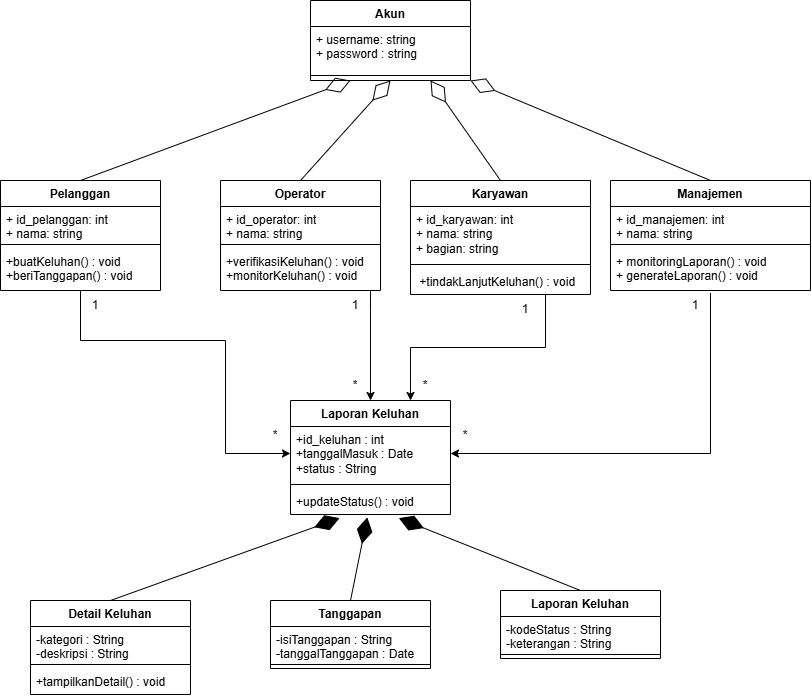

The diagram above was exported from draw.io. Its source (the exported page's mxGraphModel, read from the mxfile embedded in the PNG):
<mxGraphModel dx="1326" dy="890" grid="1" gridSize="10" guides="1" tooltips="1" connect="1" arrows="1" fold="1" page="0" pageScale="1" pageWidth="827" pageHeight="1169" math="0" shadow="0">
  <root>
    <mxCell id="0" />
    <mxCell id="1" parent="0" />
    <mxCell id="HzYBNHLfgfOM4aJOtJ1U-1" value="Akun" style="swimlane;fontStyle=1;align=center;verticalAlign=top;childLayout=stackLayout;horizontal=1;startSize=26;horizontalStack=0;resizeParent=1;resizeParentMax=0;resizeLast=0;collapsible=1;marginBottom=0;whiteSpace=wrap;html=1;" vertex="1" parent="1">
      <mxGeometry x="400" y="20" width="160" height="80" as="geometry" />
    </mxCell>
    <mxCell id="HzYBNHLfgfOM4aJOtJ1U-2" value="+ username: string&lt;br&gt;+ password : string" style="text;strokeColor=none;fillColor=none;align=left;verticalAlign=top;spacingLeft=4;spacingRight=4;overflow=hidden;rotatable=0;points=[[0,0.5],[1,0.5]];portConstraint=eastwest;whiteSpace=wrap;html=1;" vertex="1" parent="HzYBNHLfgfOM4aJOtJ1U-1">
      <mxGeometry y="26" width="160" height="44" as="geometry" />
    </mxCell>
    <mxCell id="HzYBNHLfgfOM4aJOtJ1U-3" value="" style="line;strokeWidth=1;fillColor=none;align=left;verticalAlign=middle;spacingTop=-1;spacingLeft=3;spacingRight=3;rotatable=0;labelPosition=right;points=[];portConstraint=eastwest;strokeColor=inherit;" vertex="1" parent="HzYBNHLfgfOM4aJOtJ1U-1">
      <mxGeometry y="70" width="160" height="10" as="geometry" />
    </mxCell>
    <mxCell id="HzYBNHLfgfOM4aJOtJ1U-7" value="Pelanggan" style="swimlane;fontStyle=1;align=center;verticalAlign=top;childLayout=stackLayout;horizontal=1;startSize=26;horizontalStack=0;resizeParent=1;resizeParentMax=0;resizeLast=0;collapsible=1;marginBottom=0;whiteSpace=wrap;html=1;" vertex="1" parent="1">
      <mxGeometry x="90" y="200" width="160" height="110" as="geometry" />
    </mxCell>
    <mxCell id="HzYBNHLfgfOM4aJOtJ1U-8" value="+ id_pelanggan: int&lt;br&gt;+ nama: string&lt;div&gt;&lt;br/&gt;&lt;/div&gt;" style="text;strokeColor=none;fillColor=none;align=left;verticalAlign=top;spacingLeft=4;spacingRight=4;overflow=hidden;rotatable=0;points=[[0,0.5],[1,0.5]];portConstraint=eastwest;whiteSpace=wrap;html=1;" vertex="1" parent="HzYBNHLfgfOM4aJOtJ1U-7">
      <mxGeometry y="26" width="160" height="34" as="geometry" />
    </mxCell>
    <mxCell id="HzYBNHLfgfOM4aJOtJ1U-9" value="" style="line;strokeWidth=1;fillColor=none;align=left;verticalAlign=middle;spacingTop=-1;spacingLeft=3;spacingRight=3;rotatable=0;labelPosition=right;points=[];portConstraint=eastwest;strokeColor=inherit;" vertex="1" parent="HzYBNHLfgfOM4aJOtJ1U-7">
      <mxGeometry y="60" width="160" height="8" as="geometry" />
    </mxCell>
    <mxCell id="HzYBNHLfgfOM4aJOtJ1U-10" value="+buatKeluhan() : void&lt;br&gt;+beriTanggapan() : void" style="text;strokeColor=none;fillColor=none;align=left;verticalAlign=top;spacingLeft=4;spacingRight=4;overflow=hidden;rotatable=0;points=[[0,0.5],[1,0.5]];portConstraint=eastwest;whiteSpace=wrap;html=1;" vertex="1" parent="HzYBNHLfgfOM4aJOtJ1U-7">
      <mxGeometry y="68" width="160" height="42" as="geometry" />
    </mxCell>
    <mxCell id="HzYBNHLfgfOM4aJOtJ1U-11" value="Operator" style="swimlane;fontStyle=1;align=center;verticalAlign=top;childLayout=stackLayout;horizontal=1;startSize=26;horizontalStack=0;resizeParent=1;resizeParentMax=0;resizeLast=0;collapsible=1;marginBottom=0;whiteSpace=wrap;html=1;" vertex="1" parent="1">
      <mxGeometry x="310" y="200" width="160" height="110" as="geometry" />
    </mxCell>
    <mxCell id="HzYBNHLfgfOM4aJOtJ1U-12" value="+ id_operator: int&lt;br&gt;+ nama: string" style="text;strokeColor=none;fillColor=none;align=left;verticalAlign=top;spacingLeft=4;spacingRight=4;overflow=hidden;rotatable=0;points=[[0,0.5],[1,0.5]];portConstraint=eastwest;whiteSpace=wrap;html=1;" vertex="1" parent="HzYBNHLfgfOM4aJOtJ1U-11">
      <mxGeometry y="26" width="160" height="34" as="geometry" />
    </mxCell>
    <mxCell id="HzYBNHLfgfOM4aJOtJ1U-13" value="" style="line;strokeWidth=1;fillColor=none;align=left;verticalAlign=middle;spacingTop=-1;spacingLeft=3;spacingRight=3;rotatable=0;labelPosition=right;points=[];portConstraint=eastwest;strokeColor=inherit;" vertex="1" parent="HzYBNHLfgfOM4aJOtJ1U-11">
      <mxGeometry y="60" width="160" height="8" as="geometry" />
    </mxCell>
    <mxCell id="HzYBNHLfgfOM4aJOtJ1U-14" value="+verifikasiKeluhan() : void&lt;br&gt;+monitorKeluhan() : void" style="text;strokeColor=none;fillColor=none;align=left;verticalAlign=top;spacingLeft=4;spacingRight=4;overflow=hidden;rotatable=0;points=[[0,0.5],[1,0.5]];portConstraint=eastwest;whiteSpace=wrap;html=1;" vertex="1" parent="HzYBNHLfgfOM4aJOtJ1U-11">
      <mxGeometry y="68" width="160" height="42" as="geometry" />
    </mxCell>
    <mxCell id="HzYBNHLfgfOM4aJOtJ1U-49" style="edgeStyle=orthogonalEdgeStyle;rounded=0;orthogonalLoop=1;jettySize=auto;html=1;exitX=0.75;exitY=1;exitDx=0;exitDy=0;entryX=0.75;entryY=0;entryDx=0;entryDy=0;" edge="1" parent="1" source="HzYBNHLfgfOM4aJOtJ1U-15" target="HzYBNHLfgfOM4aJOtJ1U-28">
      <mxGeometry relative="1" as="geometry" />
    </mxCell>
    <mxCell id="HzYBNHLfgfOM4aJOtJ1U-15" value="Karyawan" style="swimlane;fontStyle=1;align=center;verticalAlign=top;childLayout=stackLayout;horizontal=1;startSize=26;horizontalStack=0;resizeParent=1;resizeParentMax=0;resizeLast=0;collapsible=1;marginBottom=0;whiteSpace=wrap;html=1;" vertex="1" parent="1">
      <mxGeometry x="500" y="200" width="180" height="114" as="geometry" />
    </mxCell>
    <mxCell id="HzYBNHLfgfOM4aJOtJ1U-16" value="+ id_karyawan: int&lt;br&gt;+ nama: string&lt;br&gt;+ bagian: string" style="text;strokeColor=none;fillColor=none;align=left;verticalAlign=top;spacingLeft=4;spacingRight=4;overflow=hidden;rotatable=0;points=[[0,0.5],[1,0.5]];portConstraint=eastwest;whiteSpace=wrap;html=1;" vertex="1" parent="HzYBNHLfgfOM4aJOtJ1U-15">
      <mxGeometry y="26" width="180" height="54" as="geometry" />
    </mxCell>
    <mxCell id="HzYBNHLfgfOM4aJOtJ1U-17" value="" style="line;strokeWidth=1;fillColor=none;align=left;verticalAlign=middle;spacingTop=-1;spacingLeft=3;spacingRight=3;rotatable=0;labelPosition=right;points=[];portConstraint=eastwest;strokeColor=inherit;" vertex="1" parent="HzYBNHLfgfOM4aJOtJ1U-15">
      <mxGeometry y="80" width="180" height="8" as="geometry" />
    </mxCell>
    <mxCell id="HzYBNHLfgfOM4aJOtJ1U-18" value="&amp;nbsp;+tindakLanjutKeluhan() : void" style="text;strokeColor=none;fillColor=none;align=left;verticalAlign=top;spacingLeft=4;spacingRight=4;overflow=hidden;rotatable=0;points=[[0,0.5],[1,0.5]];portConstraint=eastwest;whiteSpace=wrap;html=1;" vertex="1" parent="HzYBNHLfgfOM4aJOtJ1U-15">
      <mxGeometry y="88" width="180" height="26" as="geometry" />
    </mxCell>
    <mxCell id="HzYBNHLfgfOM4aJOtJ1U-19" value="Manajemen" style="swimlane;fontStyle=1;align=center;verticalAlign=top;childLayout=stackLayout;horizontal=1;startSize=26;horizontalStack=0;resizeParent=1;resizeParentMax=0;resizeLast=0;collapsible=1;marginBottom=0;whiteSpace=wrap;html=1;" vertex="1" parent="1">
      <mxGeometry x="700" y="200" width="200" height="110" as="geometry" />
    </mxCell>
    <mxCell id="HzYBNHLfgfOM4aJOtJ1U-20" value="+ id_manajemen: int&lt;br&gt;+ nama: string" style="text;strokeColor=none;fillColor=none;align=left;verticalAlign=top;spacingLeft=4;spacingRight=4;overflow=hidden;rotatable=0;points=[[0,0.5],[1,0.5]];portConstraint=eastwest;whiteSpace=wrap;html=1;" vertex="1" parent="HzYBNHLfgfOM4aJOtJ1U-19">
      <mxGeometry y="26" width="200" height="34" as="geometry" />
    </mxCell>
    <mxCell id="HzYBNHLfgfOM4aJOtJ1U-21" value="" style="line;strokeWidth=1;fillColor=none;align=left;verticalAlign=middle;spacingTop=-1;spacingLeft=3;spacingRight=3;rotatable=0;labelPosition=right;points=[];portConstraint=eastwest;strokeColor=inherit;" vertex="1" parent="HzYBNHLfgfOM4aJOtJ1U-19">
      <mxGeometry y="60" width="200" height="8" as="geometry" />
    </mxCell>
    <mxCell id="HzYBNHLfgfOM4aJOtJ1U-22" value="+ monitoringLaporan() : void&lt;br&gt;+ generateLaporan() : void" style="text;strokeColor=none;fillColor=none;align=left;verticalAlign=top;spacingLeft=4;spacingRight=4;overflow=hidden;rotatable=0;points=[[0,0.5],[1,0.5]];portConstraint=eastwest;whiteSpace=wrap;html=1;" vertex="1" parent="HzYBNHLfgfOM4aJOtJ1U-19">
      <mxGeometry y="68" width="200" height="42" as="geometry" />
    </mxCell>
    <mxCell id="HzYBNHLfgfOM4aJOtJ1U-24" value="" style="endArrow=diamondThin;endFill=0;endSize=24;html=1;rounded=0;exitX=0.5;exitY=0;exitDx=0;exitDy=0;entryX=0.25;entryY=1;entryDx=0;entryDy=0;" edge="1" parent="1" source="HzYBNHLfgfOM4aJOtJ1U-7" target="HzYBNHLfgfOM4aJOtJ1U-1">
      <mxGeometry width="160" relative="1" as="geometry">
        <mxPoint x="200" y="80" as="sourcePoint" />
        <mxPoint x="360" y="80" as="targetPoint" />
      </mxGeometry>
    </mxCell>
    <mxCell id="HzYBNHLfgfOM4aJOtJ1U-25" value="" style="endArrow=diamondThin;endFill=0;endSize=24;html=1;rounded=0;entryX=0.5;entryY=1;entryDx=0;entryDy=0;exitX=0.5;exitY=0;exitDx=0;exitDy=0;" edge="1" parent="1" source="HzYBNHLfgfOM4aJOtJ1U-11" target="HzYBNHLfgfOM4aJOtJ1U-1">
      <mxGeometry width="160" relative="1" as="geometry">
        <mxPoint x="340" y="160" as="sourcePoint" />
        <mxPoint x="500" y="160" as="targetPoint" />
      </mxGeometry>
    </mxCell>
    <mxCell id="HzYBNHLfgfOM4aJOtJ1U-26" value="" style="endArrow=diamondThin;endFill=0;endSize=24;html=1;rounded=0;entryX=0.75;entryY=1;entryDx=0;entryDy=0;exitX=0.5;exitY=0;exitDx=0;exitDy=0;" edge="1" parent="1" source="HzYBNHLfgfOM4aJOtJ1U-15" target="HzYBNHLfgfOM4aJOtJ1U-1">
      <mxGeometry width="160" relative="1" as="geometry">
        <mxPoint x="280" y="320" as="sourcePoint" />
        <mxPoint x="440" y="320" as="targetPoint" />
      </mxGeometry>
    </mxCell>
    <mxCell id="HzYBNHLfgfOM4aJOtJ1U-27" value="" style="endArrow=diamondThin;endFill=0;endSize=24;html=1;rounded=0;entryX=1;entryY=1;entryDx=0;entryDy=0;exitX=0.5;exitY=0;exitDx=0;exitDy=0;" edge="1" parent="1" source="HzYBNHLfgfOM4aJOtJ1U-19" target="HzYBNHLfgfOM4aJOtJ1U-1">
      <mxGeometry width="160" relative="1" as="geometry">
        <mxPoint x="560" y="330" as="sourcePoint" />
        <mxPoint x="720" y="330" as="targetPoint" />
      </mxGeometry>
    </mxCell>
    <mxCell id="HzYBNHLfgfOM4aJOtJ1U-28" value="Laporan Keluhan" style="swimlane;fontStyle=1;align=center;verticalAlign=top;childLayout=stackLayout;horizontal=1;startSize=26;horizontalStack=0;resizeParent=1;resizeParentMax=0;resizeLast=0;collapsible=1;marginBottom=0;whiteSpace=wrap;html=1;" vertex="1" parent="1">
      <mxGeometry x="380" y="420" width="160" height="114" as="geometry" />
    </mxCell>
    <mxCell id="HzYBNHLfgfOM4aJOtJ1U-29" value="+id_keluhan : int&lt;br&gt;+tanggalMasuk : Date&lt;br&gt;+status : String" style="text;strokeColor=none;fillColor=none;align=left;verticalAlign=top;spacingLeft=4;spacingRight=4;overflow=hidden;rotatable=0;points=[[0,0.5],[1,0.5]];portConstraint=eastwest;whiteSpace=wrap;html=1;" vertex="1" parent="HzYBNHLfgfOM4aJOtJ1U-28">
      <mxGeometry y="26" width="160" height="54" as="geometry" />
    </mxCell>
    <mxCell id="HzYBNHLfgfOM4aJOtJ1U-30" value="" style="line;strokeWidth=1;fillColor=none;align=left;verticalAlign=middle;spacingTop=-1;spacingLeft=3;spacingRight=3;rotatable=0;labelPosition=right;points=[];portConstraint=eastwest;strokeColor=inherit;" vertex="1" parent="HzYBNHLfgfOM4aJOtJ1U-28">
      <mxGeometry y="80" width="160" height="8" as="geometry" />
    </mxCell>
    <mxCell id="HzYBNHLfgfOM4aJOtJ1U-31" value="+updateStatus() : void" style="text;strokeColor=none;fillColor=none;align=left;verticalAlign=top;spacingLeft=4;spacingRight=4;overflow=hidden;rotatable=0;points=[[0,0.5],[1,0.5]];portConstraint=eastwest;whiteSpace=wrap;html=1;" vertex="1" parent="HzYBNHLfgfOM4aJOtJ1U-28">
      <mxGeometry y="88" width="160" height="26" as="geometry" />
    </mxCell>
    <mxCell id="HzYBNHLfgfOM4aJOtJ1U-32" value="Detail Keluhan" style="swimlane;fontStyle=1;align=center;verticalAlign=top;childLayout=stackLayout;horizontal=1;startSize=26;horizontalStack=0;resizeParent=1;resizeParentMax=0;resizeLast=0;collapsible=1;marginBottom=0;whiteSpace=wrap;html=1;" vertex="1" parent="1">
      <mxGeometry x="120" y="620" width="160" height="94" as="geometry" />
    </mxCell>
    <mxCell id="HzYBNHLfgfOM4aJOtJ1U-33" value="-kategori : String&lt;br&gt;-deskripsi : String&lt;div&gt;&lt;br/&gt;&lt;/div&gt;" style="text;strokeColor=none;fillColor=none;align=left;verticalAlign=top;spacingLeft=4;spacingRight=4;overflow=hidden;rotatable=0;points=[[0,0.5],[1,0.5]];portConstraint=eastwest;whiteSpace=wrap;html=1;" vertex="1" parent="HzYBNHLfgfOM4aJOtJ1U-32">
      <mxGeometry y="26" width="160" height="34" as="geometry" />
    </mxCell>
    <mxCell id="HzYBNHLfgfOM4aJOtJ1U-34" value="" style="line;strokeWidth=1;fillColor=none;align=left;verticalAlign=middle;spacingTop=-1;spacingLeft=3;spacingRight=3;rotatable=0;labelPosition=right;points=[];portConstraint=eastwest;strokeColor=inherit;" vertex="1" parent="HzYBNHLfgfOM4aJOtJ1U-32">
      <mxGeometry y="60" width="160" height="8" as="geometry" />
    </mxCell>
    <mxCell id="HzYBNHLfgfOM4aJOtJ1U-35" value="+tampilkanDetail() : void" style="text;strokeColor=none;fillColor=none;align=left;verticalAlign=top;spacingLeft=4;spacingRight=4;overflow=hidden;rotatable=0;points=[[0,0.5],[1,0.5]];portConstraint=eastwest;whiteSpace=wrap;html=1;" vertex="1" parent="HzYBNHLfgfOM4aJOtJ1U-32">
      <mxGeometry y="68" width="160" height="26" as="geometry" />
    </mxCell>
    <mxCell id="HzYBNHLfgfOM4aJOtJ1U-36" value="Tanggapan" style="swimlane;fontStyle=1;align=center;verticalAlign=top;childLayout=stackLayout;horizontal=1;startSize=26;horizontalStack=0;resizeParent=1;resizeParentMax=0;resizeLast=0;collapsible=1;marginBottom=0;whiteSpace=wrap;html=1;" vertex="1" parent="1">
      <mxGeometry x="360" y="620" width="160" height="68" as="geometry" />
    </mxCell>
    <mxCell id="HzYBNHLfgfOM4aJOtJ1U-37" value="-isiTanggapan : String&lt;br&gt;-tanggalTanggapan : Date" style="text;strokeColor=none;fillColor=none;align=left;verticalAlign=top;spacingLeft=4;spacingRight=4;overflow=hidden;rotatable=0;points=[[0,0.5],[1,0.5]];portConstraint=eastwest;whiteSpace=wrap;html=1;" vertex="1" parent="HzYBNHLfgfOM4aJOtJ1U-36">
      <mxGeometry y="26" width="160" height="34" as="geometry" />
    </mxCell>
    <mxCell id="HzYBNHLfgfOM4aJOtJ1U-38" value="" style="line;strokeWidth=1;fillColor=none;align=left;verticalAlign=middle;spacingTop=-1;spacingLeft=3;spacingRight=3;rotatable=0;labelPosition=right;points=[];portConstraint=eastwest;strokeColor=inherit;" vertex="1" parent="HzYBNHLfgfOM4aJOtJ1U-36">
      <mxGeometry y="60" width="160" height="8" as="geometry" />
    </mxCell>
    <mxCell id="HzYBNHLfgfOM4aJOtJ1U-40" value="Laporan Keluhan" style="swimlane;fontStyle=1;align=center;verticalAlign=top;childLayout=stackLayout;horizontal=1;startSize=26;horizontalStack=0;resizeParent=1;resizeParentMax=0;resizeLast=0;collapsible=1;marginBottom=0;whiteSpace=wrap;html=1;" vertex="1" parent="1">
      <mxGeometry x="590" y="610" width="160" height="68" as="geometry" />
    </mxCell>
    <mxCell id="HzYBNHLfgfOM4aJOtJ1U-41" value="-kodeStatus : String&lt;br&gt;-keterangan : String" style="text;strokeColor=none;fillColor=none;align=left;verticalAlign=top;spacingLeft=4;spacingRight=4;overflow=hidden;rotatable=0;points=[[0,0.5],[1,0.5]];portConstraint=eastwest;whiteSpace=wrap;html=1;" vertex="1" parent="HzYBNHLfgfOM4aJOtJ1U-40">
      <mxGeometry y="26" width="160" height="34" as="geometry" />
    </mxCell>
    <mxCell id="HzYBNHLfgfOM4aJOtJ1U-42" value="" style="line;strokeWidth=1;fillColor=none;align=left;verticalAlign=middle;spacingTop=-1;spacingLeft=3;spacingRight=3;rotatable=0;labelPosition=right;points=[];portConstraint=eastwest;strokeColor=inherit;" vertex="1" parent="HzYBNHLfgfOM4aJOtJ1U-40">
      <mxGeometry y="60" width="160" height="8" as="geometry" />
    </mxCell>
    <mxCell id="HzYBNHLfgfOM4aJOtJ1U-44" value="" style="endArrow=diamondThin;endFill=1;endSize=24;html=1;rounded=0;entryX=0.307;entryY=1.139;entryDx=0;entryDy=0;entryPerimeter=0;exitX=0.5;exitY=0;exitDx=0;exitDy=0;" edge="1" parent="1" source="HzYBNHLfgfOM4aJOtJ1U-32" target="HzYBNHLfgfOM4aJOtJ1U-31">
      <mxGeometry width="160" relative="1" as="geometry">
        <mxPoint x="180" y="770" as="sourcePoint" />
        <mxPoint x="340" y="770" as="targetPoint" />
      </mxGeometry>
    </mxCell>
    <mxCell id="HzYBNHLfgfOM4aJOtJ1U-45" value="" style="endArrow=diamondThin;endFill=1;endSize=24;html=1;rounded=0;entryX=0.48;entryY=1.11;entryDx=0;entryDy=0;entryPerimeter=0;exitX=0.5;exitY=0;exitDx=0;exitDy=0;" edge="1" parent="1" source="HzYBNHLfgfOM4aJOtJ1U-36" target="HzYBNHLfgfOM4aJOtJ1U-31">
      <mxGeometry width="160" relative="1" as="geometry">
        <mxPoint x="310" y="830" as="sourcePoint" />
        <mxPoint x="470" y="830" as="targetPoint" />
      </mxGeometry>
    </mxCell>
    <mxCell id="HzYBNHLfgfOM4aJOtJ1U-46" value="" style="endArrow=diamondThin;endFill=1;endSize=24;html=1;rounded=0;entryX=0.677;entryY=1.139;entryDx=0;entryDy=0;entryPerimeter=0;exitX=0.5;exitY=0;exitDx=0;exitDy=0;" edge="1" parent="1" source="HzYBNHLfgfOM4aJOtJ1U-40" target="HzYBNHLfgfOM4aJOtJ1U-31">
      <mxGeometry width="160" relative="1" as="geometry">
        <mxPoint x="590" y="820" as="sourcePoint" />
        <mxPoint x="750" y="820" as="targetPoint" />
      </mxGeometry>
    </mxCell>
    <mxCell id="HzYBNHLfgfOM4aJOtJ1U-47" style="edgeStyle=orthogonalEdgeStyle;rounded=0;orthogonalLoop=1;jettySize=auto;html=1;entryX=0;entryY=0.5;entryDx=0;entryDy=0;" edge="1" parent="1" source="HzYBNHLfgfOM4aJOtJ1U-10" target="HzYBNHLfgfOM4aJOtJ1U-29">
      <mxGeometry relative="1" as="geometry">
        <Array as="points">
          <mxPoint x="170" y="360" />
          <mxPoint x="315" y="360" />
          <mxPoint x="315" y="473" />
        </Array>
      </mxGeometry>
    </mxCell>
    <mxCell id="HzYBNHLfgfOM4aJOtJ1U-48" style="edgeStyle=orthogonalEdgeStyle;rounded=0;orthogonalLoop=1;jettySize=auto;html=1;entryX=0.5;entryY=0;entryDx=0;entryDy=0;" edge="1" parent="1" source="HzYBNHLfgfOM4aJOtJ1U-14" target="HzYBNHLfgfOM4aJOtJ1U-28">
      <mxGeometry relative="1" as="geometry">
        <Array as="points">
          <mxPoint x="460" y="330" />
          <mxPoint x="460" y="330" />
        </Array>
      </mxGeometry>
    </mxCell>
    <mxCell id="HzYBNHLfgfOM4aJOtJ1U-50" style="edgeStyle=orthogonalEdgeStyle;rounded=0;orthogonalLoop=1;jettySize=auto;html=1;exitX=0.5;exitY=1.059;exitDx=0;exitDy=0;entryX=1;entryY=0.5;entryDx=0;entryDy=0;exitPerimeter=0;" edge="1" parent="1" source="HzYBNHLfgfOM4aJOtJ1U-22" target="HzYBNHLfgfOM4aJOtJ1U-29">
      <mxGeometry relative="1" as="geometry">
        <Array as="points">
          <mxPoint x="800" y="473" />
        </Array>
      </mxGeometry>
    </mxCell>
    <mxCell id="HzYBNHLfgfOM4aJOtJ1U-51" value="1" style="text;html=1;whiteSpace=wrap;strokeColor=none;fillColor=none;align=center;verticalAlign=middle;rounded=0;" vertex="1" parent="1">
      <mxGeometry x="170" y="310" width="30" height="30" as="geometry" />
    </mxCell>
    <mxCell id="HzYBNHLfgfOM4aJOtJ1U-54" value="1" style="text;html=1;whiteSpace=wrap;strokeColor=none;fillColor=none;align=center;verticalAlign=middle;rounded=0;" vertex="1" parent="1">
      <mxGeometry x="430" y="310" width="30" height="30" as="geometry" />
    </mxCell>
    <mxCell id="HzYBNHLfgfOM4aJOtJ1U-56" value="1" style="text;html=1;whiteSpace=wrap;strokeColor=none;fillColor=none;align=center;verticalAlign=middle;rounded=0;" vertex="1" parent="1">
      <mxGeometry x="600" y="314" width="30" height="30" as="geometry" />
    </mxCell>
    <mxCell id="HzYBNHLfgfOM4aJOtJ1U-57" value="1" style="text;html=1;whiteSpace=wrap;strokeColor=none;fillColor=none;align=center;verticalAlign=middle;rounded=0;" vertex="1" parent="1">
      <mxGeometry x="770" y="310" width="30" height="30" as="geometry" />
    </mxCell>
    <mxCell id="HzYBNHLfgfOM4aJOtJ1U-58" value="*" style="text;html=1;whiteSpace=wrap;strokeColor=none;fillColor=none;align=center;verticalAlign=middle;rounded=0;" vertex="1" parent="1">
      <mxGeometry x="540" y="440" width="30" height="30" as="geometry" />
    </mxCell>
    <mxCell id="HzYBNHLfgfOM4aJOtJ1U-59" value="*" style="text;html=1;whiteSpace=wrap;strokeColor=none;fillColor=none;align=center;verticalAlign=middle;rounded=0;" vertex="1" parent="1">
      <mxGeometry x="500" y="390" width="30" height="30" as="geometry" />
    </mxCell>
    <mxCell id="HzYBNHLfgfOM4aJOtJ1U-60" value="*" style="text;html=1;whiteSpace=wrap;strokeColor=none;fillColor=none;align=center;verticalAlign=middle;rounded=0;" vertex="1" parent="1">
      <mxGeometry x="430" y="390" width="30" height="30" as="geometry" />
    </mxCell>
    <mxCell id="HzYBNHLfgfOM4aJOtJ1U-61" value="*" style="text;html=1;whiteSpace=wrap;strokeColor=none;fillColor=none;align=center;verticalAlign=middle;rounded=0;" vertex="1" parent="1">
      <mxGeometry x="350" y="440" width="30" height="30" as="geometry" />
    </mxCell>
  </root>
</mxGraphModel>